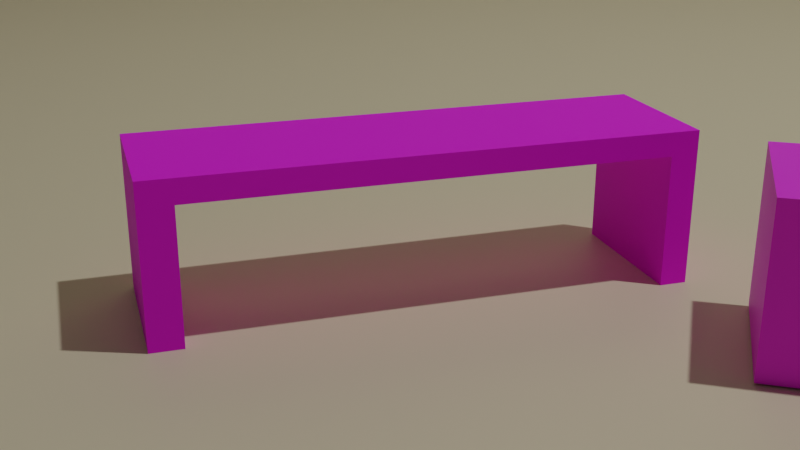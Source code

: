 # Source: zitbank.blend  (saved by Blender 2.80.75; exported with 4.5.12 LTS)
import bpy
from mathutils import Matrix  # noqa: F401  (used for matrix-valued properties, if any)

bpy.ops.wm.read_factory_settings(use_empty=True)
scene = bpy.context.scene
scene.name = 'Scene'

# ---- collections
col_collection = bpy.data.collections.new('Collection'); scene.collection.children.link(col_collection)
col_bank_met_gaten = bpy.data.collections.new('Bank met gaten'); scene.collection.children.link(col_bank_met_gaten)
col_beton_bank = bpy.data.collections.new('Beton Bank'); scene.collection.children.link(col_beton_bank)

# ---- images (referenced by path relative to the original .blend; pixels are not part of the script)
import os
ASSET_DIR = os.environ.get("B2B_ASSET_DIR", "")  # directory of the original .blend (textures are referenced by path, not embedded)
HERE = os.path.dirname(os.path.abspath(__file__))  # packed textures are extracted next to this script under _unpacked/

def load_image(name, relpath, width, height, colorspace="sRGB"):
    """Load a texture the original file referenced (path relative to the .blend, or extracted next to this script)."""
    p = next((c for c in (os.path.join(HERE, relpath), os.path.join(ASSET_DIR, relpath)) if relpath and os.path.exists(c)), "")
    if p:
        img = bpy.data.images.load(p, check_existing=True)
        img.name = name
    else:  # same state as the original file: an image datablock whose file is absent (Cycles renders it pink)
        img = bpy.data.images.new(name, width, height)
        img.source = "FILE"
        img.filepath = "//" + (relpath or name)
    img.colorspace_settings.name = colorspace
    return img
img_wood22_col_jpg = load_image('Wood22_col.jpg', 'textures/Wood22_col.jpg', 1024, 1024, 'sRGB')
img_marble05_rgh_jpg = load_image('Marble05_rgh.jpg', 'textures/Marble05_rgh.jpg', 1024, 1024, 'sRGB')

# ---- materials (node trees are filled in below, after node groups)
mat_display = bpy.data.materials.new('Display')
mat_wood = bpy.data.materials.new('Wood')
mat_black_marble = bpy.data.materials.new('Black Marble')
mat_marble = bpy.data.materials.new('Marble')

# ---- material node trees
mat_display.use_nodes = True; mat_display.node_tree.nodes.clear()
_N = mat_display.node_tree.nodes; _L = mat_display.node_tree.links
n0 = _N.new('ShaderNodeOutputMaterial'); n0.name = 'Material Output'; n0.location = (300, 300)
n1 = _N.new('ShaderNodeBsdfPrincipled'); n1.name = 'Principled BSDF'; n1.location = (10, 300)
n1.distribution = 'GGX'
n1.subsurface_method = 'BURLEY'
n1.inputs[0].default_value = (0.8, 0.7173, 0.5001, 1.0)
n1.inputs[3].default_value = 1.45
n1.inputs[27].default_value = (0.0, 0.0, 0.0, 1.0)
n1.inputs[28].default_value = 1.0
_L.new(n1.outputs[0], n0.inputs[0])
n0.is_active_output = True
mat_wood.use_nodes = True; mat_wood.node_tree.nodes.clear()
_N = mat_wood.node_tree.nodes; _L = mat_wood.node_tree.links
n0 = _N.new('ShaderNodeOutputMaterial'); n0.name = 'Material Output'; n0.location = (300, 300)
n1 = _N.new('ShaderNodeBsdfPrincipled'); n1.name = 'Principled BSDF'; n1.location = (10, 300)
n1.distribution = 'GGX'
n1.subsurface_method = 'BURLEY'
n1.inputs[3].default_value = 1.45
n1.inputs[27].default_value = (0.0, 0.0, 0.0, 1.0)
n1.inputs[28].default_value = 1.0
n2 = _N.new('ShaderNodeTexImage'); n2.name = 'Image Texture'; n2.location = (-280, 280)
n2.image = img_wood22_col_jpg
_L.new(n1.outputs[0], n0.inputs[0])
_L.new(n2.outputs[0], n1.inputs[0])
n0.is_active_output = True
mat_black_marble.use_nodes = True; mat_black_marble.node_tree.nodes.clear()
_N = mat_black_marble.node_tree.nodes; _L = mat_black_marble.node_tree.links
n0 = _N.new('ShaderNodeOutputMaterial'); n0.name = 'Material Output'; n0.location = (300, 300)
n1 = _N.new('ShaderNodeBsdfPrincipled'); n1.name = 'Principled BSDF'; n1.location = (10, 300)
n1.distribution = 'GGX'
n1.subsurface_method = 'BURLEY'
n1.inputs[3].default_value = 1.45
n1.inputs[27].default_value = (0.0, 0.0, 0.0, 1.0)
n1.inputs[28].default_value = 1.0
n2 = _N.new('ShaderNodeTexImage'); n2.name = 'Image Texture'; n2.location = (-280, 280)
n2.image = img_marble05_rgh_jpg
_L.new(n1.outputs[0], n0.inputs[0])
_L.new(n2.outputs[0], n1.inputs[0])
n0.is_active_output = True
mat_marble.use_nodes = True; mat_marble.node_tree.nodes.clear()
_N = mat_marble.node_tree.nodes; _L = mat_marble.node_tree.links
n0 = _N.new('ShaderNodeOutputMaterial'); n0.name = 'Material Output'; n0.location = (300, 300)
n1 = _N.new('ShaderNodeBsdfPrincipled'); n1.name = 'Principled BSDF'; n1.location = (10, 300)
n1.distribution = 'GGX'
n1.subsurface_method = 'BURLEY'
n1.inputs[2].default_value = 0.7171
n1.inputs[3].default_value = 1.45
n1.inputs[13].default_value = 0.3743
n1.inputs[27].default_value = (0.0, 0.0, 0.0, 1.0)
n1.inputs[28].default_value = 1.0
n2 = _N.new('ShaderNodeTexImage'); n2.name = 'Image Texture'; n2.location = (-280, 280)
n2.image = img_marble05_rgh_jpg
_L.new(n1.outputs[0], n0.inputs[0])
_L.new(n2.outputs[0], n1.inputs[0])
n0.is_active_output = True

# ---- world
world_world = bpy.data.worlds.new('World'); scene.world = world_world
world_world.use_nodes = True; world_world.node_tree.nodes.clear()
_N = world_world.node_tree.nodes; _L = world_world.node_tree.links
n0 = _N.new('ShaderNodeOutputWorld'); n0.name = 'World Output'; n0.location = (300, 300)
n1 = _N.new('ShaderNodeBackground'); n1.name = 'Background'; n1.location = (10, 300)
n1.inputs[0].default_value = (0.05088, 0.05088, 0.05088, 1.0)
_L.new(n1.outputs[0], n0.inputs[0])
n0.is_active_output = True
world_world.color = (0.05088, 0.05088, 0.05088)
world_world.use_sun_shadow = False
world_world.sun_shadow_jitter_overblur = 0.0

# ---- cameras
cam_camera = bpy.data.cameras.new('Camera')
cam_camera.clip_end = 100.0
cam_camera.ortho_scale = 7.314

# ---- lights
light_light = bpy.data.lights.new('Light', 'POINT')
light_light.transmission_factor = 0.0
light_light.energy = 1000.0
light_light.shadow_soft_size = 0.1
light_light.shadow_maximum_resolution = 0.006
light_light.use_absolute_resolution = True

# ---- meshes
me_cube_006 = bpy.data.meshes.new('Cube.006')
me_cube_006.from_pydata([(-1.0, -1.0, -1.0), (-1.0, -1.0, 1.0), (-1.0, 1.0, -1.0), (-1.0, 1.0, 1.0), (1.0, -1.0, -1.0), (1.0, -1.0, 1.0), (1.0, 1.0, -1.0), (1.0, 1.0, 1.0)], [], [(0, 1, 3, 2), (2, 3, 7, 6), (6, 7, 5, 4), (4, 5, 1, 0), (2, 6, 4, 0), (7, 3, 1, 5)])
_uv = me_cube_006.uv_layers.new(name='UVMap')
_uv.uv.foreach_set('vector', [0.375, 0.0, 0.625, 0.0, 0.625, 0.25, 0.375, 0.25, 0.375, 0.25, 0.625, 0.25, 0.625, 0.5, 0.375, 0.5, 0.375, 0.5, 0.625, 0.5, 0.625, 0.75, 0.375, 0.75, 0.375, 0.75, 0.625, 0.75, 0.625, 1.0, 0.375, 1.0, 0.125, 0.5, 0.375, 0.5, 0.375, 0.75, 0.125, 0.75, 0.625, 0.5, 0.875, 0.5, 0.875, 0.75, 0.625, 0.75])
me_cube_006.use_remesh_preserve_volume = False
me_cube_006.use_remesh_preserve_attributes = False
me_cube_006.use_mirror_vertex_groups = False
me_cube_006.update()
me_cube_009 = bpy.data.meshes.new('Cube.009')
me_cube_009.from_pydata([(-1.0, -1.0, -1.0), (-1.0, -1.0, 1.0), (-1.0, 1.0, -1.0), (-1.0, 1.0, 1.0), (1.0, -1.0, -1.0), (1.0, -1.0, 1.0), (1.0, 1.0, -1.0), (1.0, 1.0, 1.0)], [], [(0, 1, 3, 2), (2, 3, 7, 6), (6, 7, 5, 4), (4, 5, 1, 0), (2, 6, 4, 0), (7, 3, 1, 5)])
_uv = me_cube_009.uv_layers.new(name='UVMap')
_uv.uv.foreach_set('vector', [0.375, 0.0, 0.625, 0.0, 0.625, 0.25, 0.375, 0.25, 0.375, 0.25, 0.625, 0.25, 0.625, 0.5, 0.375, 0.5, 0.375, 0.5, 0.625, 0.5, 0.625, 0.75, 0.375, 0.75, 0.375, 0.75, 0.625, 0.75, 0.625, 1.0, 0.375, 1.0, 0.125, 0.5, 0.375, 0.5, 0.375, 0.75, 0.125, 0.75, 0.625, 0.5, 0.875, 0.5, 0.875, 0.75, 0.625, 0.75])
me_cube_009.use_remesh_preserve_volume = False
me_cube_009.use_remesh_preserve_attributes = False
me_cube_009.use_mirror_vertex_groups = False
me_cube_009.update()
me_plane = bpy.data.meshes.new('Plane')
me_plane.from_pydata([(-1.0, -1.0, 0.0), (1.0, -1.0, 0.0), (-1.0, 1.0, 0.0), (1.0, 1.0, 0.0)], [], [(0, 1, 3, 2)])
_uv = me_plane.uv_layers.new(name='UVMap')
_uv.uv.foreach_set('vector', [0.0, 0.0, 1.0, 0.0, 1.0, 1.0, 0.0, 1.0])
me_plane.materials.append(mat_display)
me_plane.use_remesh_preserve_volume = False
me_plane.use_remesh_preserve_attributes = False
me_plane.use_mirror_vertex_groups = False
me_plane.update()
me_plane_001 = bpy.data.meshes.new('Plane.001')
me_plane_001.from_pydata([(-1.0, -1.0, 0.0), (1.0, -1.0, 0.0), (-1.0, 1.0, 0.0), (1.0, 1.0, 0.0)], [], [(0, 1, 3, 2)])
_uv = me_plane_001.uv_layers.new(name='UVMap')
_uv.uv.foreach_set('vector', [0.0, 0.0, 1.0, 0.0, 1.0, 1.0, 0.0, 1.0])
me_plane_001.materials.append(mat_display)
me_plane_001.use_remesh_preserve_volume = False
me_plane_001.use_remesh_preserve_attributes = False
me_plane_001.use_mirror_vertex_groups = False
me_plane_001.update()
me_cube_019 = bpy.data.meshes.new('Cube.019')
me_cube_019.from_pydata([(-1.0, -0.9918, -1.0), (-1.0, -0.9918, 0.9665), (-0.9999, 1.019, -0.9999), (-0.9999, 1.019, 0.9664), (1.008, -0.9918, -1.012), (1.008, -0.9918, 0.9552), (1.008, 1.019, -1.012), (1.008, 1.019, 0.9551)], [], [(0, 1, 3, 2), (2, 3, 7, 6), (6, 7, 5, 4), (4, 5, 1, 0), (2, 6, 4, 0), (7, 3, 1, 5)])
_uv = me_cube_019.uv_layers.new(name='UVMap')
_uv.uv.foreach_set('vector', [0.375, 0.0, 0.625, 0.0, 0.625, 0.25, 0.375, 0.25, 0.375, 0.25, 0.625, 0.25, 0.625, 0.5, 0.375, 0.5, 0.375, 0.5, 0.625, 0.5, 0.625, 0.75, 0.375, 0.75, 0.375, 0.75, 0.625, 0.75, 0.625, 1.0, 0.375, 1.0, 0.125, 0.5, 0.375, 0.5, 0.375, 0.75, 0.125, 0.75, 0.625, 0.5, 0.875, 0.5, 0.875, 0.75, 0.625, 0.75])
me_cube_019.materials.append(mat_wood)
me_cube_019.use_remesh_preserve_volume = False
me_cube_019.use_remesh_preserve_attributes = False
me_cube_019.use_mirror_vertex_groups = False
me_cube_019.update()
me_cube_021 = bpy.data.meshes.new('Cube.021')
me_cube_021.from_pydata([(-1.0, -1.016, -1.0), (-1.0, -1.016, 0.9665), (-0.9999, 0.962, -0.9999), (-0.9999, 0.962, 0.9664), (1.008, -1.016, -1.012), (1.008, -1.016, 0.9552), (1.008, 0.962, -1.012), (1.008, 0.962, 0.9551)], [], [(0, 1, 3, 2), (2, 3, 7, 6), (6, 7, 5, 4), (4, 5, 1, 0), (2, 6, 4, 0), (7, 3, 1, 5)])
_uv = me_cube_021.uv_layers.new(name='UVMap')
_uv.uv.foreach_set('vector', [0.1976, 0.647, 0.5328, 0.4089, 0.9367, 0.4962, 0.6569, 0.9999, 0.375, 0.25, 0.625, 0.25, 0.625, 0.5, 0.375, 0.5, 0.375, 0.5, 0.625, 0.5, 0.625, 0.75, 0.375, 0.75, 9.677e-05, 0.1909, 0.448, 9.677e-05, 0.5328, 0.4089, 0.1976, 0.647, 0.125, 0.5, 0.375, 0.5, 0.375, 0.75, 0.125, 0.75, 0.9367, 0.0001147, 0.9367, 0.4962, 0.5328, 0.4089, 0.448, 9.677e-05])
me_cube_021.materials.append(mat_wood)
me_cube_021.use_remesh_preserve_volume = False
me_cube_021.use_remesh_preserve_attributes = False
me_cube_021.use_mirror_vertex_groups = False
me_cube_021.update()
me_cube_020 = bpy.data.meshes.new('Cube.020')
me_cube_020.from_pydata([(-1.0, -0.9835, -1.0), (-1.0, -0.9835, 0.9665), (-0.9999, 1.038, -0.9999), (-0.9999, 1.038, 0.9664), (1.008, -0.9835, -1.012), (1.008, -0.9835, 0.9552), (1.008, 1.038, -1.012), (1.008, 1.038, 0.9551)], [], [(0, 1, 3, 2), (2, 3, 7, 6), (6, 7, 5, 4), (4, 5, 1, 0), (2, 6, 4, 0), (7, 3, 1, 5)])
_uv = me_cube_020.uv_layers.new(name='UVMap')
_uv.uv.foreach_set('vector', [0.375, 0.0, 0.625, 0.0, 0.625, 0.25, 0.375, 0.25, 0.375, 0.25, 0.625, 0.25, 0.625, 0.5, 0.375, 0.5, 0.375, 0.5, 0.625, 0.5, 0.625, 0.75, 0.375, 0.75, 0.375, 0.75, 0.625, 0.75, 0.625, 1.0, 0.375, 1.0, 0.125, 0.5, 0.375, 0.5, 0.375, 0.75, 0.125, 0.75, 0.625, 0.5, 0.875, 0.5, 0.875, 0.75, 0.625, 0.75])
me_cube_020.materials.append(mat_wood)
me_cube_020.use_remesh_preserve_volume = False
me_cube_020.use_remesh_preserve_attributes = False
me_cube_020.use_mirror_vertex_groups = False
me_cube_020.update()
me_cube_016 = bpy.data.meshes.new('Cube.016')
me_cube_016.from_pydata([(-1.0, -1.008, -1.0), (-1.0, -1.008, 0.9665), (-0.9999, 0.981, -0.9999), (-0.9999, 0.981, 0.9664), (1.008, -1.008, -1.012), (1.008, -1.008, 0.9552), (1.008, 0.981, -1.012), (1.008, 0.981, 0.9551)], [], [(0, 1, 3, 2), (2, 3, 7, 6), (6, 7, 5, 4), (4, 5, 1, 0), (2, 6, 4, 0), (7, 3, 1, 5)])
_uv = me_cube_016.uv_layers.new(name='UVMap')
_uv.uv.foreach_set('vector', [0.375, 0.0, 0.625, 0.0, 0.625, 0.25, 0.375, 0.25, 0.375, 0.25, 0.625, 0.25, 0.625, 0.5, 0.375, 0.5, 0.375, 0.5, 0.625, 0.5, 0.625, 0.75, 0.375, 0.75, 0.375, 0.75, 0.625, 0.75, 0.625, 1.0, 0.375, 1.0, 0.125, 0.5, 0.375, 0.5, 0.375, 0.75, 0.125, 0.75, 0.625, 0.5, 0.875, 0.5, 0.875, 0.75, 0.625, 0.75])
me_cube_016.materials.append(mat_wood)
me_cube_016.use_remesh_preserve_volume = False
me_cube_016.use_remesh_preserve_attributes = False
me_cube_016.use_mirror_vertex_groups = False
me_cube_016.update()
me_cube_018 = bpy.data.meshes.new('Cube.018')
me_cube_018.from_pydata([(-1.0, -1.0, -1.0), (-1.0, -1.0, 0.9665), (-0.9999, 1.0, -0.9999), (-0.9999, 1.0, 0.9664), (1.008, -1.0, -1.012), (1.008, -1.0, 0.9552), (1.008, 1.0, -1.012), (1.008, 1.0, 0.9551)], [], [(0, 1, 3, 2), (2, 3, 7, 6), (6, 7, 5, 4), (4, 5, 1, 0), (2, 6, 4, 0), (7, 3, 1, 5)])
_uv = me_cube_018.uv_layers.new(name='UVMap')
_uv.uv.foreach_set('vector', [0.375, 0.0, 0.625, 0.0, 0.625, 0.25, 0.375, 0.25, 0.375, 0.25, 0.625, 0.25, 0.625, 0.5, 0.375, 0.5, 0.375, 0.5, 0.625, 0.5, 0.625, 0.75, 0.375, 0.75, 0.375, 0.75, 0.625, 0.75, 0.625, 1.0, 0.375, 1.0, 0.125, 0.5, 0.375, 0.5, 0.375, 0.75, 0.125, 0.75, 0.625, 0.5, 0.875, 0.5, 0.875, 0.75, 0.625, 0.75])
me_cube_018.materials.append(mat_wood)
me_cube_018.use_remesh_preserve_volume = False
me_cube_018.use_remesh_preserve_attributes = False
me_cube_018.use_mirror_vertex_groups = False
me_cube_018.update()
me_cube_017 = bpy.data.meshes.new('Cube.017')
me_cube_017.from_pydata([(-1.0, -1.0, -1.0), (-1.0, -1.0, 1.0), (-1.0, 1.0, -1.0), (-1.0, 1.0, 1.0), (1.0, -1.0, -1.0), (1.0, 1.0, -1.0), (1.0, -1.0, 0.7662), (0.09006, 1.0, 0.7662), (1.0, 1.0, 0.7662), (0.09006, -1.0, 0.7662), (0.09006, 1.0, 1.0), (0.09006, -1.0, 1.0)], [], [(0, 1, 3, 2), (2, 3, 10, 7, 8, 5), (5, 8, 6, 4), (4, 6, 9, 11, 1, 0), (2, 5, 4, 0), (11, 10, 3, 1), (9, 7, 10, 11), (7, 9, 6, 8)])
_uv = me_cube_017.uv_layers.new(name='UVMap')
_uv.uv.foreach_set('vector', [0.375, 0.0, 0.625, 0.0, 0.625, 0.25, 0.375, 0.25, 0.375, 0.25, 0.625, 0.25, 0.625, 0.3863, 0.5958, 0.3863, 0.5958, 0.5, 0.375, 0.5, 0.375, 0.5, 0.5958, 0.5, 0.5958, 0.75, 0.375, 0.75, 0.375, 0.75, 0.5958, 0.75, 0.5958, 0.8637, 0.625, 0.8637, 0.625, 1.0, 0.375, 1.0, 0.125, 0.5, 0.375, 0.5, 0.375, 0.75, 0.125, 0.75, 0.7387, 0.75, 0.7387, 0.5, 0.875, 0.5, 0.875, 0.75, 0.375, 0.03249, 0.375, 0.2175, 0.4042, 0.2175, 0.4042, 0.03249, 0.125, 0.5325, 0.125, 0.7175, 0.2387, 0.7175, 0.2387, 0.5325])
me_cube_017.materials.append(mat_black_marble)
me_cube_017.use_remesh_preserve_volume = False
me_cube_017.use_remesh_preserve_attributes = False
me_cube_017.use_mirror_vertex_groups = False
me_cube_017.update()
me_cube_011 = bpy.data.meshes.new('Cube.011')
me_cube_011.from_pydata([(-1.0, -1.0, -1.0), (-1.0, -1.0, 1.0), (-1.0, 1.0, -1.0), (-1.0, 1.0, 1.0), (1.0, -1.0, -1.0), (1.0, 1.0, -1.0), (1.0, -1.0, 0.7662), (0.09006, 1.0, 0.7662), (1.0, 1.0, 0.7662), (0.09006, -1.0, 0.7662), (0.09006, 1.0, 1.0), (0.09006, -1.0, 1.0)], [], [(0, 1, 3, 2), (2, 3, 10, 7, 8, 5), (5, 8, 6, 4), (4, 6, 9, 11, 1, 0), (2, 5, 4, 0), (11, 10, 3, 1), (9, 7, 10, 11), (7, 9, 6, 8)])
_uv = me_cube_011.uv_layers.new(name='UVMap')
_uv.uv.foreach_set('vector', [0.375, 0.0, 0.625, 0.0, 0.625, 0.25, 0.375, 0.25, 0.375, 0.25, 0.625, 0.25, 0.625, 0.3863, 0.5958, 0.3863, 0.5958, 0.5, 0.375, 0.5, 0.375, 0.5, 0.5958, 0.5, 0.5958, 0.75, 0.375, 0.75, 0.375, 0.75, 0.5958, 0.75, 0.5958, 0.8637, 0.625, 0.8637, 0.625, 1.0, 0.375, 1.0, 0.125, 0.5, 0.375, 0.5, 0.375, 0.75, 0.125, 0.75, 0.7387, 0.75, 0.7387, 0.5, 0.875, 0.5, 0.875, 0.75, 0.375, 0.03249, 0.375, 0.2175, 0.4042, 0.2175, 0.4042, 0.03249, 0.125, 0.5325, 0.125, 0.7175, 0.2387, 0.7175, 0.2387, 0.5325])
me_cube_011.materials.append(mat_black_marble)
me_cube_011.use_remesh_preserve_volume = False
me_cube_011.use_remesh_preserve_attributes = False
me_cube_011.use_mirror_vertex_groups = False
me_cube_011.update()
me_cube_010 = bpy.data.meshes.new('Cube.010')
me_cube_010.from_pydata([(-1.0, -1.0, -1.0), (-1.0, -1.0, 1.0), (-1.0, 1.0, -1.0), (-1.0, 1.0, 1.0), (1.0, -1.0, -1.0), (1.0, -1.0, 1.0), (1.0, 1.0, -1.0), (1.0, 1.0, 1.0), (-0.8774, 1.0, 0.6966), (-0.8774, -1.0, 0.6966), (0.8956, 1.0, -1.0), (0.8956, -1.0, -1.0), (0.8956, 1.0, 0.6966), (0.8956, -1.0, 0.6966), (-0.8774, 1.0, -1.0), (-0.8774, -1.0, -1.0)], [], [(0, 1, 3, 2), (2, 3, 7, 6, 10, 12, 8, 14), (6, 7, 5, 4), (4, 5, 1, 0, 15, 9, 13, 11), (2, 14, 15, 0), (7, 3, 1, 5), (8, 9, 15, 14), (13, 12, 10, 11), (11, 10, 6, 4), (12, 13, 9, 8)])
_uv = me_cube_010.uv_layers.new(name='UVMap')
_uv.uv.foreach_set('vector', [0.375, 0.0, 0.625, 0.0, 0.625, 0.25, 0.375, 0.25, 0.375, 0.25, 0.625, 0.25, 0.625, 0.5, 0.375, 0.5, 0.375, 0.487, 0.5871, 0.487, 0.5871, 0.2653, 0.375, 0.2653, 0.375, 0.5, 0.625, 0.5, 0.625, 0.75, 0.375, 0.75, 0.375, 0.75, 0.625, 0.75, 0.625, 1.0, 0.375, 1.0, 0.375, 0.9847, 0.5871, 0.9847, 0.5871, 0.763, 0.375, 0.763, 0.125, 0.5, 0.1403, 0.5, 0.1403, 0.75, 0.125, 0.75, 0.625, 0.5, 0.875, 0.4814, 0.875, 0.7686, 0.625, 0.75, 0.625, 0.5188, 0.625, 0.7312, 0.3919, 0.7312, 0.3919, 0.5188, 0.625, 0.01878, 0.625, 0.2312, 0.3919, 0.2312, 0.3919, 0.01878, 0.362, 0.75, 0.362, 0.5, 0.375, 0.5, 0.375, 0.75, 0.875, 0.503, 0.875, 0.747, 0.625, 0.7312, 0.625, 0.5188])
me_cube_010.materials.append(mat_marble)
me_cube_010.use_remesh_preserve_volume = False
me_cube_010.use_remesh_preserve_attributes = False
me_cube_010.use_mirror_vertex_groups = False
me_cube_010.update()

# ---- objects
ob_light = bpy.data.objects.new('Light', light_light)
ob_camera = bpy.data.objects.new('Camera', cam_camera)
ob_cube_002 = bpy.data.objects.new('Cube.002', me_cube_006)
ob_cube_004 = bpy.data.objects.new('Cube.004', me_cube_009)
ob_plane = bpy.data.objects.new('Plane', me_plane)
ob_plane_001 = bpy.data.objects.new('Plane.001', me_plane_001)
ob_cube_008 = bpy.data.objects.new('Cube.008', me_cube_019)
ob_cube_010 = bpy.data.objects.new('Cube.010', me_cube_021)
ob_cube_009 = bpy.data.objects.new('Cube.009', me_cube_020)
ob_cube_006 = bpy.data.objects.new('Cube.006', me_cube_016)
ob_cube_007 = bpy.data.objects.new('Cube.007', me_cube_018)
ob_cube_005 = bpy.data.objects.new('Cube.005', me_cube_017)
ob_cube_003 = bpy.data.objects.new('Cube.003', me_cube_011)
ob_cube_001 = bpy.data.objects.new('Cube.001', me_cube_010)

# ---- transforms, parenting, visibility, modifiers, constraints
ob_light.location = (-4.226, -2.628, 8.425)
ob_light.rotation_euler = (0.6503, 0.05522, 3.024)
ob_light.lock_rotations_4d = False
ob_light.empty_display_type = 'ARROWS'
ob_light.color = (0.0, 0.0, 0.0, 0.0)
ob_light.lineart.crease_threshold = 0.0
ob_camera.location = (-2.806, -6.25, 1.172)
ob_camera.rotation_euler = (1.214, -2.802e-06, 1.418)
ob_camera.lock_rotations_4d = False
ob_camera.empty_display_type = 'ARROWS'
ob_camera.color = (0.0, 0.0, 0.0, 0.0)
ob_camera.display_type = 'WIRE'
ob_camera.lineart.crease_threshold = 0.0
ob_cube_002.location = (0.0, 0.0, 0.2263)
ob_cube_002.scale = (0.7, 0.2, 0.225)
ob_cube_002.lineart.crease_threshold = 0.0
ob_cube_004.location = (0.00639, 6.439e-09, 0.1784)
ob_cube_004.scale = (-0.6206, 0.2354, 0.2047)
ob_cube_004.lineart.crease_threshold = 0.0
ob_plane.location = (-5.259, -6.116, 0.0)
ob_plane.scale = (9.882, 9.882, 9.882)
ob_plane.lineart.crease_threshold = 0.0
ob_plane_001.location = (-11.29, -6.116, 0.0)
ob_plane_001.rotation_euler = (0.0, 1.571, 0.0)
ob_plane_001.scale = (10.85, 10.85, 10.85)
ob_plane_001.lineart.crease_threshold = 0.0
ob_cube_008.location = (-4.769, -4.324, 0.4076)
ob_cube_008.rotation_euler = (0.0, -0.0, 1.158)
ob_cube_008.scale = (0.6598, 0.03798, 0.02539)
ob_cube_008.lineart.crease_threshold = 0.0
ob_cube_010.location = (-4.53, -4.429, 0.4076)
ob_cube_010.rotation_euler = (0.0, -0.0, 1.158)
ob_cube_010.scale = (0.6598, 0.03798, 0.02539)
ob_cube_010.lineart.crease_threshold = 0.0
ob_cube_009.location = (-4.85, -4.289, 0.4076)
ob_cube_009.rotation_euler = (0.0, -0.0, 1.158)
ob_cube_009.scale = (0.6598, 0.03798, 0.02539)
ob_cube_009.lineart.crease_threshold = 0.0
ob_cube_006.location = (-4.61, -4.394, 0.4076)
ob_cube_006.rotation_euler = (0.0, -0.0, 1.158)
ob_cube_006.scale = (0.6598, 0.03798, 0.02539)
ob_cube_006.lineart.crease_threshold = 0.0
ob_cube_007.location = (-4.69, -4.359, 0.4076)
ob_cube_007.rotation_euler = (0.0, -0.0, 1.158)
ob_cube_007.scale = (0.6598, 0.03798, 0.02539)
ob_cube_007.lineart.crease_threshold = 0.0
ob_cube_005.location = (-4.419, -3.74, 0.2184)
ob_cube_005.rotation_euler = (0.0, -0.0, 4.299)
ob_cube_005.scale = (0.1143, 0.2135, 0.2135)
ob_cube_005.lineart.crease_threshold = 0.0
ob_cube_003.location = (-4.959, -4.972, 0.2187)
ob_cube_003.rotation_euler = (0.0, -0.0, 1.158)
ob_cube_003.scale = (0.1143, 0.2135, 0.2135)
ob_cube_003.lineart.crease_threshold = 0.0
ob_cube_001.location = (-5.463, -5.812, 0.2088)
ob_cube_001.rotation_euler = (0.0, -0.0, 1.72)
ob_cube_001.scale = (0.7, 0.2, 0.2085)
ob_cube_001.lineart.crease_threshold = 0.0

# ---- collection membership
col_collection.objects.link(ob_light)
col_collection.objects.link(ob_camera)
col_collection.objects.link(ob_cube_002)
col_collection.objects.link(ob_cube_004)
col_collection.objects.link(ob_plane)
col_collection.objects.link(ob_plane_001)
col_bank_met_gaten.objects.link(ob_cube_008)
col_bank_met_gaten.objects.link(ob_cube_010)
col_bank_met_gaten.objects.link(ob_cube_009)
col_bank_met_gaten.objects.link(ob_cube_006)
col_bank_met_gaten.objects.link(ob_cube_007)
col_bank_met_gaten.objects.link(ob_cube_005)
col_bank_met_gaten.objects.link(ob_cube_003)
col_beton_bank.objects.link(ob_cube_001)

# ---- scene / render settings (as saved in the file)
scene.camera = ob_camera
scene.frame_start = 1; scene.frame_end = 250; scene.frame_set(249)
scene.render.engine = 'CYCLES'
scene.cycles.use_denoising = False
scene.cycles.samples = 128
scene.cycles.sampling_pattern = 'TABULATED_SOBOL'
scene.cycles.use_adaptive_sampling = False
scene.cycles.use_light_tree = False
scene.view_settings.view_transform = 'Filmic'
bpy.context.view_layer.update()
